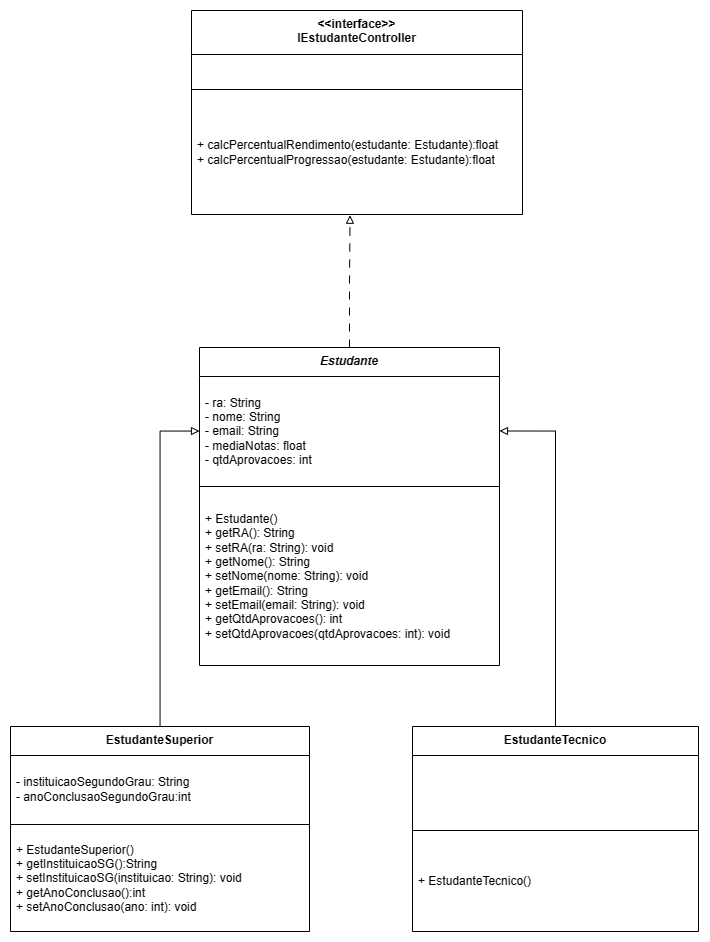

The diagram above was exported from draw.io. Its source (the exported page's mxGraphModel, read from the mxfile embedded in the PNG):
<mxGraphModel dx="1642" dy="913" grid="0" gridSize="10" guides="1" tooltips="1" connect="1" arrows="1" fold="1" page="1" pageScale="1" pageWidth="1200" pageHeight="1200" math="0" shadow="0">
  <root>
    <mxCell id="0" />
    <mxCell id="1" parent="0" />
    <mxCell id="90FPglc9u1Ys-Dn2Yp92-1" value="&lt;b&gt;&lt;i&gt;Estudante&lt;/i&gt;&lt;/b&gt;" style="swimlane;fontStyle=0;align=center;verticalAlign=top;childLayout=stackLayout;horizontal=1;startSize=29;horizontalStack=0;resizeParent=1;resizeParentMax=0;resizeLast=0;collapsible=0;marginBottom=0;html=1;whiteSpace=wrap;" parent="1" vertex="1">
      <mxGeometry x="454" y="464" width="300" height="318" as="geometry" />
    </mxCell>
    <mxCell id="90FPglc9u1Ys-Dn2Yp92-2" value="&lt;div&gt;- ra: String&lt;/div&gt;&lt;div&gt;- nome: String&lt;/div&gt;&lt;div&gt;- email: String&lt;/div&gt;&lt;div&gt;- mediaNotas: float&lt;/div&gt;&lt;div&gt;- qtdAprovacoes: int&lt;/div&gt;" style="text;html=1;strokeColor=none;fillColor=none;align=left;verticalAlign=middle;spacingLeft=4;spacingRight=4;overflow=hidden;rotatable=0;points=[[0,0.5],[1,0.5]];portConstraint=eastwest;whiteSpace=wrap;" parent="90FPglc9u1Ys-Dn2Yp92-1" vertex="1">
      <mxGeometry y="29" width="300" height="109" as="geometry" />
    </mxCell>
    <mxCell id="90FPglc9u1Ys-Dn2Yp92-3" value="" style="line;strokeWidth=1;fillColor=none;align=left;verticalAlign=middle;spacingTop=-1;spacingLeft=3;spacingRight=3;rotatable=0;labelPosition=right;points=[];portConstraint=eastwest;" parent="90FPglc9u1Ys-Dn2Yp92-1" vertex="1">
      <mxGeometry y="138" width="300" height="2" as="geometry" />
    </mxCell>
    <mxCell id="90FPglc9u1Ys-Dn2Yp92-4" value="+ Estudante()&lt;div&gt;+ getRA(): String&lt;/div&gt;&lt;div&gt;+ setRA(ra: String): void&lt;/div&gt;&lt;div&gt;&lt;div&gt;+ getNome(): String&lt;/div&gt;&lt;div&gt;+ setNome(nome: String): void&lt;/div&gt;&lt;div&gt;&lt;div&gt;+ getEmail(): String&lt;/div&gt;&lt;div&gt;+ setEmail(email: String): void&lt;/div&gt;&lt;div&gt;&lt;div&gt;+ getQtdAprovacoes(): int&lt;/div&gt;&lt;div&gt;+ setQtdAprovacoes(qtdAprovacoes: int): void&lt;/div&gt;&lt;/div&gt;&lt;/div&gt;&lt;/div&gt;" style="text;html=1;strokeColor=none;fillColor=none;align=left;verticalAlign=middle;spacingLeft=4;spacingRight=4;overflow=hidden;rotatable=0;points=[[0,0.5],[1,0.5]];portConstraint=eastwest;whiteSpace=wrap;" parent="90FPglc9u1Ys-Dn2Yp92-1" vertex="1">
      <mxGeometry y="140" width="300" height="178" as="geometry" />
    </mxCell>
    <mxCell id="yLJ0RpasiZR-_1b95pgB-1" style="edgeStyle=orthogonalEdgeStyle;rounded=0;orthogonalLoop=1;jettySize=auto;html=1;endArrow=block;endFill=0;" parent="1" source="ecEqmIM_a2zxaMWODuoL-1" target="90FPglc9u1Ys-Dn2Yp92-2" edge="1">
      <mxGeometry relative="1" as="geometry" />
    </mxCell>
    <mxCell id="ecEqmIM_a2zxaMWODuoL-1" value="&lt;b&gt;EstudanteSuperior&lt;/b&gt;" style="swimlane;fontStyle=0;align=center;verticalAlign=top;childLayout=stackLayout;horizontal=1;startSize=29;horizontalStack=0;resizeParent=1;resizeParentMax=0;resizeLast=0;collapsible=0;marginBottom=0;html=1;whiteSpace=wrap;" parent="1" vertex="1">
      <mxGeometry x="265" y="843" width="299" height="205" as="geometry" />
    </mxCell>
    <mxCell id="ecEqmIM_a2zxaMWODuoL-2" value="- instituicaoSegundoGrau: String&lt;div&gt;- anoConclusaoSegundoGrau:int&lt;/div&gt;" style="text;html=1;strokeColor=none;fillColor=none;align=left;verticalAlign=middle;spacingLeft=4;spacingRight=4;overflow=hidden;rotatable=0;points=[[0,0.5],[1,0.5]];portConstraint=eastwest;whiteSpace=wrap;" parent="ecEqmIM_a2zxaMWODuoL-1" vertex="1">
      <mxGeometry y="29" width="299" height="68" as="geometry" />
    </mxCell>
    <mxCell id="ecEqmIM_a2zxaMWODuoL-3" value="" style="line;strokeWidth=1;fillColor=none;align=left;verticalAlign=middle;spacingTop=-1;spacingLeft=3;spacingRight=3;rotatable=0;labelPosition=right;points=[];portConstraint=eastwest;" parent="ecEqmIM_a2zxaMWODuoL-1" vertex="1">
      <mxGeometry y="97" width="299" height="2" as="geometry" />
    </mxCell>
    <mxCell id="ecEqmIM_a2zxaMWODuoL-4" value="+ EstudanteSuperior()&lt;div&gt;+ getInstituicaoSG():String&lt;/div&gt;&lt;div&gt;+ setInstituicaoSG(instituicao: String): void&lt;/div&gt;&lt;div&gt;&lt;div&gt;+ getAnoConclusao():int&lt;/div&gt;&lt;div&gt;+ setAnoConclusao(ano: int): void&lt;/div&gt;&lt;/div&gt;" style="text;html=1;strokeColor=none;fillColor=none;align=left;verticalAlign=middle;spacingLeft=4;spacingRight=4;overflow=hidden;rotatable=0;points=[[0,0.5],[1,0.5]];portConstraint=eastwest;whiteSpace=wrap;" parent="ecEqmIM_a2zxaMWODuoL-1" vertex="1">
      <mxGeometry y="99" width="299" height="106" as="geometry" />
    </mxCell>
    <mxCell id="yLJ0RpasiZR-_1b95pgB-2" style="edgeStyle=orthogonalEdgeStyle;rounded=0;orthogonalLoop=1;jettySize=auto;html=1;entryX=1;entryY=0.5;entryDx=0;entryDy=0;endArrow=block;endFill=0;" parent="1" source="ecEqmIM_a2zxaMWODuoL-5" target="90FPglc9u1Ys-Dn2Yp92-2" edge="1">
      <mxGeometry relative="1" as="geometry" />
    </mxCell>
    <mxCell id="ecEqmIM_a2zxaMWODuoL-5" value="&lt;b&gt;EstudanteTecnico&lt;/b&gt;" style="swimlane;fontStyle=0;align=center;verticalAlign=top;childLayout=stackLayout;horizontal=1;startSize=29;horizontalStack=0;resizeParent=1;resizeParentMax=0;resizeLast=0;collapsible=0;marginBottom=0;html=1;whiteSpace=wrap;" parent="1" vertex="1">
      <mxGeometry x="667" y="843" width="286" height="205" as="geometry" />
    </mxCell>
    <mxCell id="ecEqmIM_a2zxaMWODuoL-6" value="&amp;nbsp;" style="text;html=1;strokeColor=none;fillColor=none;align=left;verticalAlign=middle;spacingLeft=4;spacingRight=4;overflow=hidden;rotatable=0;points=[[0,0.5],[1,0.5]];portConstraint=eastwest;whiteSpace=wrap;" parent="ecEqmIM_a2zxaMWODuoL-5" vertex="1">
      <mxGeometry y="29" width="286" height="74" as="geometry" />
    </mxCell>
    <mxCell id="ecEqmIM_a2zxaMWODuoL-7" value="" style="line;strokeWidth=1;fillColor=none;align=left;verticalAlign=middle;spacingTop=-1;spacingLeft=3;spacingRight=3;rotatable=0;labelPosition=right;points=[];portConstraint=eastwest;" parent="ecEqmIM_a2zxaMWODuoL-5" vertex="1">
      <mxGeometry y="103" width="286" height="2" as="geometry" />
    </mxCell>
    <mxCell id="ecEqmIM_a2zxaMWODuoL-8" value="+ EstudanteTecnico()" style="text;html=1;strokeColor=none;fillColor=none;align=left;verticalAlign=middle;spacingLeft=4;spacingRight=4;overflow=hidden;rotatable=0;points=[[0,0.5],[1,0.5]];portConstraint=eastwest;whiteSpace=wrap;" parent="ecEqmIM_a2zxaMWODuoL-5" vertex="1">
      <mxGeometry y="105" width="286" height="100" as="geometry" />
    </mxCell>
    <mxCell id="8fr4Ycf1-R98y9CkVsE_-1" value="&lt;div&gt;&lt;b&gt;&amp;lt;&amp;lt;interface&amp;gt;&amp;gt;&lt;/b&gt;&lt;/div&gt;&lt;b&gt;IEstudanteController&lt;/b&gt;&lt;div&gt;&lt;b&gt;&lt;br&gt;&lt;/b&gt;&lt;/div&gt;" style="swimlane;fontStyle=0;align=center;verticalAlign=top;childLayout=stackLayout;horizontal=1;startSize=44;horizontalStack=0;resizeParent=1;resizeParentMax=0;resizeLast=0;collapsible=0;marginBottom=0;html=1;whiteSpace=wrap;" parent="1" vertex="1">
      <mxGeometry x="446" y="127" width="331" height="204" as="geometry" />
    </mxCell>
    <mxCell id="8fr4Ycf1-R98y9CkVsE_-2" value="&amp;nbsp;" style="text;html=1;strokeColor=none;fillColor=none;align=left;verticalAlign=middle;spacingLeft=4;spacingRight=4;overflow=hidden;rotatable=0;points=[[0,0.5],[1,0.5]];portConstraint=eastwest;whiteSpace=wrap;" parent="8fr4Ycf1-R98y9CkVsE_-1" vertex="1">
      <mxGeometry y="44" width="331" height="34" as="geometry" />
    </mxCell>
    <mxCell id="8fr4Ycf1-R98y9CkVsE_-3" value="" style="line;strokeWidth=1;fillColor=none;align=left;verticalAlign=middle;spacingTop=-1;spacingLeft=3;spacingRight=3;rotatable=0;labelPosition=right;points=[];portConstraint=eastwest;" parent="8fr4Ycf1-R98y9CkVsE_-1" vertex="1">
      <mxGeometry y="78" width="331" height="2" as="geometry" />
    </mxCell>
    <mxCell id="8fr4Ycf1-R98y9CkVsE_-4" value="+ calcPercentualRendimento(estudante: Estudante):float&lt;div&gt;+ calcPercentualProgressao(estudante: Estudante):float&lt;br&gt;&lt;/div&gt;" style="text;html=1;strokeColor=none;fillColor=none;align=left;verticalAlign=middle;spacingLeft=4;spacingRight=4;overflow=hidden;rotatable=0;points=[[0,0.5],[1,0.5]];portConstraint=eastwest;whiteSpace=wrap;" parent="8fr4Ycf1-R98y9CkVsE_-1" vertex="1">
      <mxGeometry y="80" width="331" height="124" as="geometry" />
    </mxCell>
    <mxCell id="8fr4Ycf1-R98y9CkVsE_-5" style="edgeStyle=orthogonalEdgeStyle;rounded=0;orthogonalLoop=1;jettySize=auto;html=1;entryX=0.479;entryY=1.006;entryDx=0;entryDy=0;entryPerimeter=0;dashed=1;dashPattern=8 8;endArrow=block;endFill=0;" parent="1" source="90FPglc9u1Ys-Dn2Yp92-1" target="8fr4Ycf1-R98y9CkVsE_-4" edge="1">
      <mxGeometry relative="1" as="geometry" />
    </mxCell>
  </root>
</mxGraphModel>